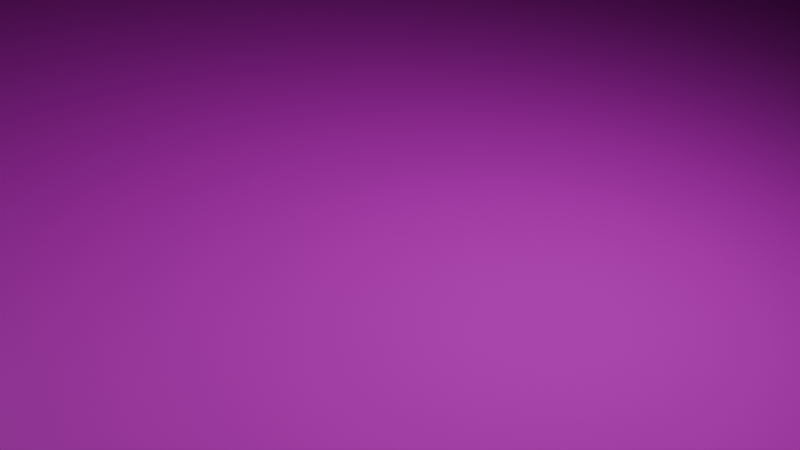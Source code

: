 # Source: LithiumBattery.blend  (saved by Blender 4.4.30; exported with 4.5.12 LTS)
import bpy
from mathutils import Matrix  # noqa: F401  (used for matrix-valued properties, if any)

bpy.ops.wm.read_factory_settings(use_empty=True)
scene = bpy.context.scene
scene.name = 'Scene'

# ---- collections
col_collection = bpy.data.collections.new('Collection'); scene.collection.children.link(col_collection)

# ---- images (referenced by path relative to the original .blend; pixels are not part of the script)
import os
ASSET_DIR = os.environ.get("B2B_ASSET_DIR", "")  # directory of the original .blend (textures are referenced by path, not embedded)
HERE = os.path.dirname(os.path.abspath(__file__))  # packed textures are extracted next to this script under _unpacked/

def load_image(name, relpath, width, height, colorspace="sRGB"):
    """Load a texture the original file referenced (path relative to the .blend, or extracted next to this script)."""
    p = next((c for c in (os.path.join(HERE, relpath), os.path.join(ASSET_DIR, relpath)) if relpath and os.path.exists(c)), "")
    if p:
        img = bpy.data.images.load(p, check_existing=True)
        img.name = name
    else:  # same state as the original file: an image datablock whose file is absent (Cycles renders it pink)
        img = bpy.data.images.new(name, width, height)
        img.source = "FILE"
        img.filepath = "//" + (relpath or name)
    img.colorspace_settings.name = colorspace
    return img
img_texture_lithiumbattery_albdeo_png = load_image('Texture_LithiumBattery_Albdeo.png', 'Texture_LithiumBattery_Albdeo.png', 1024, 1024, 'sRGB')
img_normalmap_6__png = load_image('NormalMap(6).png', 'NormalMap(6).png', 1024, 1024, 'sRGB')

# ---- materials (node trees are filled in below, after node groups)
mat_material = bpy.data.materials.new('Material')

# ---- material node trees
mat_material.use_nodes = True; mat_material.node_tree.nodes.clear()
_N = mat_material.node_tree.nodes; _L = mat_material.node_tree.links
n0 = _N.new('ShaderNodeOutputMaterial'); n0.name = 'Material Output'; n0.location = (300, 300)
n1 = _N.new('ShaderNodeBsdfPrincipled'); n1.name = 'Principled BSDF'; n1.location = (10, 300)
n2 = _N.new('ShaderNodeTexImage'); n2.name = 'Image Texture'; n2.location = (-280, 275)
n2.image = img_texture_lithiumbattery_albdeo_png
n3 = _N.new('ShaderNodeBsdfPrincipled'); n3.name = 'Principled BSDF.001'; n3.location = (10, 300)
n4 = _N.new('ShaderNodeTexImage'); n4.name = 'Image Texture.001'; n4.location = (-280, 275)
n4.image = img_texture_lithiumbattery_albdeo_png
n5 = _N.new('ShaderNodeNormalMap'); n5.name = 'Normal Map'; n5.location = (-190, 150)
n6 = _N.new('ShaderNodeTexImage'); n6.name = 'Image Texture.002'; n6.location = (-480, 100)
n6.image = img_normalmap_6__png
_L.new(n2.outputs[0], n1.inputs[0])
_L.new(n3.outputs[0], n0.inputs[0])
_L.new(n4.outputs[0], n3.inputs[0])
_L.new(n5.outputs[0], n3.inputs[5])
_L.new(n6.outputs[0], n5.inputs[1])
n0.is_active_output = True

# ---- world
world_world = bpy.data.worlds.new('World'); scene.world = world_world
world_world.use_nodes = True; world_world.node_tree.nodes.clear()
_N = world_world.node_tree.nodes; _L = world_world.node_tree.links
n0 = _N.new('ShaderNodeOutputWorld'); n0.name = 'World Output'; n0.location = (300, 300)
n1 = _N.new('ShaderNodeBackground'); n1.name = 'Background'; n1.location = (10, 300)
n1.inputs[0].default_value = (0.05088, 0.05088, 0.05088, 1.0)
_L.new(n1.outputs[0], n0.inputs[0])
n0.is_active_output = True
world_world.color = (0.05088, 0.05088, 0.05088)
world_world.sun_shadow_jitter_overblur = 0.0

# ---- cameras
cam_camera = bpy.data.cameras.new('Camera')
cam_camera.clip_end = 100.0
cam_camera.ortho_scale = 7.314

# ---- lights
light_light = bpy.data.lights.new('Light', 'POINT')
light_light.energy = 1000.0
light_light.shadow_soft_size = 0.1

# ---- meshes
me_cube_001 = bpy.data.meshes.new('Cube.001')
me_cube_001.from_pydata([(-26.0, -27.5, 1.5), (-26.0, -27.5, 38.5), (-27.5, 26.0, 1.5), (-27.5, 26.0, 38.5), (27.5, -26.0, 1.5), (27.5, -26.0, 38.5), (27.5, 26.0, 1.5), (27.5, 26.0, 38.5), (26.0, 27.5, 38.5), (26.0, 27.5, 1.5), (26.0, -27.5, 1.5), (26.0, -27.5, 38.5), (-27.5, -26.0, 1.5), (-27.5, -26.0, 38.5), (27.5, -27.5, 40.0), (27.5, -27.5, 0.0), (-26.0, 27.5, 1.5), (-27.5, -27.5, 0.0), (-27.5, -27.5, 40.0), (-26.0, 27.5, 38.5), (-27.5, 27.5, 40.0), (-27.5, 27.5, 0.0), (27.5, 27.5, 0.0), (27.5, 27.5, 40.0), (-27.5, -27.5, 11.33), (-27.5, -27.5, 28.67), (-27.5, 27.5, 28.67), (-27.5, 27.5, 11.33), (27.5, 27.5, 28.67), (27.5, 27.5, 11.33), (27.5, -27.5, 28.67), (27.5, -27.5, 11.33), (27.5, 26.0, 28.17), (27.5, 26.0, 11.83), (27.5, -26.0, 28.17), (27.5, -26.0, 11.83), (-26.0, -27.5, 11.83), (-26.0, -27.5, 28.17), (26.0, -27.5, 28.17), (26.0, -27.5, 11.83), (-27.5, -26.0, 11.83), (-27.5, -26.0, 28.17), (-27.5, 26.0, 28.17), (-27.5, 26.0, 11.83), (-26.0, 27.5, 28.17), (-26.0, 27.5, 11.83), (26.0, 27.5, 28.17), (26.0, 27.5, 11.83), (26.0, 26.0, 11.83), (26.0, 26.0, 1.5), (26.0, -26.0, 1.5), (26.0, 26.0, 38.5), (26.0, -26.0, 38.5), (26.0, -26.0, 11.83), (-26.0, -26.0, 28.17), (-26.0, -26.0, 38.5), (26.0, -26.0, 11.83), (26.0, -26.0, 1.5), (-26.0, -26.0, 1.5), (26.0, -26.0, 38.5), (-26.0, 26.0, 1.5), (-26.0, -26.0, 1.5), (-26.0, -26.0, 28.17), (-26.0, -26.0, 38.5), (-26.0, 26.0, 11.83), (-26.0, 26.0, 11.83), (-26.0, 26.0, 1.5), (26.0, 26.0, 1.5), (-26.0, 26.0, 38.5), (26.0, 26.0, 38.5), (26.0, 26.0, 11.83), (26.0, 26.0, 28.17), (26.0, -26.0, 28.17), (-26.0, -26.0, 11.83), (26.0, -26.0, 28.17), (-26.0, -26.0, 11.83), (-26.0, 26.0, 28.17), (-26.0, 26.0, 28.17), (26.0, 26.0, 28.17), (-27.63, -26.95, 42.4), (-27.63, 26.95, 42.4), (27.63, 26.95, 42.4), (27.63, -26.95, 42.4), (-29.63, -28.95, 42.4), (-29.63, 28.95, 42.4), (29.63, 28.95, 42.4), (29.63, -28.95, 42.4), (-18.07, -23.42, 40.8), (-18.07, 23.42, 40.8), (18.07, 23.42, 40.8), (18.07, -23.42, 40.8), (27.5, -14.51, 1.5), (27.5, -6.291, 1.5), (27.5, 6.291, 1.5), (27.5, 14.51, 1.5), (27.5, 14.51, 38.5), (27.5, 6.291, 38.5), (27.5, -6.291, 38.5), (27.5, -14.51, 38.5), (-27.5, -6.291, 38.5), (27.5, 14.51, 11.83), (27.5, 6.291, 11.83), (27.5, -6.291, 11.83), (27.5, -14.51, 11.83), (27.5, 14.51, 28.17), (27.5, 6.291, 28.17), (27.5, -6.291, 28.17), (27.5, -14.51, 28.17), (26.0, -14.51, 1.5), (26.0, -6.291, 1.5), (26.0, 6.291, 1.5), (26.0, 14.51, 1.5), (26.0, 14.51, 38.5), (26.0, 6.291, 38.5), (26.0, -6.291, 38.5), (26.0, -14.51, 38.5), (-26.0, 14.51, 1.5), (-26.0, 6.291, 1.5), (-26.0, -6.291, 1.5), (-26.0, -14.51, 1.5), (-26.0, -14.51, 38.5), (-26.1, -6.291, 38.5), (-26.0, 6.291, 38.5), (-26.0, 14.51, 38.5), (26.0, 14.51, 11.83), (26.0, 6.291, 11.83), (26.0, -6.291, 11.83), (26.0, -14.51, 11.83), (26.0, 14.51, 28.17), (26.0, 6.291, 28.17), (26.0, -6.291, 28.17), (26.0, -14.51, 28.17), (-26.0, -14.51, 11.83), (-26.0, -6.291, 11.83), (-26.0, 6.291, 11.83), (-26.0, 14.51, 11.83), (-26.0, -14.51, 28.17), (-26.0, -6.291, 28.17), (-26.0, 6.291, 28.17), (-26.0, 14.51, 28.17), (-27.63, -15.08, 42.4), (-27.63, 15.08, 42.4), (27.63, 15.08, 42.4), (27.63, -15.08, 42.4), (-18.07, -18.62, 40.8), (-18.07, 18.62, 40.8), (18.07, 18.62, 40.8), (22.51, 6.481, 40.8), (22.51, -6.481, 40.8), (18.07, -18.62, 40.8), (-26.0, -14.51, 9.25), (-26.0, -6.291, 9.25), (-26.0, 6.291, 9.25), (-26.0, 14.51, 9.25), (26.0, 14.51, 9.25), (26.0, 6.291, 9.25), (26.0, -6.291, 9.25), (26.0, -14.51, 9.25), (24.0, -14.51, 1.5), (24.0, -6.291, 1.5), (24.0, 6.291, 1.5), (24.0, 14.51, 1.5), (-24.0, 14.51, 1.5), (-24.0, 6.291, 1.5), (-24.0, -6.291, 1.5), (-24.0, -14.51, 1.5), (-24.0, -14.51, 9.25), (-24.0, -6.291, 9.25), (-24.0, 6.291, 9.25), (-24.0, 14.51, 9.25), (24.0, 14.51, 9.25), (24.0, 6.291, 9.25), (24.0, -6.291, 9.25), (24.0, -14.51, 9.25), (21.0, 14.51, 38.5), (21.0, 6.291, 38.5), (21.0, -6.291, 38.5), (21.0, -14.51, 38.5), (-21.0, -14.51, 38.5), (-21.0, -6.291, 38.5), (-21.0, 6.291, 38.5), (-21.0, 14.51, 38.5), (21.0, 14.51, 11.83), (21.0, 6.291, 11.83), (21.0, -6.291, 11.83), (21.0, -14.51, 11.83), (21.0, 14.51, 28.17), (21.0, 6.291, 28.17), (21.0, -6.291, 28.17), (21.0, -14.51, 28.17), (-21.0, -14.51, 11.83), (-21.0, -6.291, 11.83), (-21.0, 6.291, 11.83), (-21.0, 14.51, 11.83), (-21.0, -14.51, 28.17), (-21.0, -6.291, 28.17), (-21.0, 6.291, 28.17), (-21.0, 14.51, 28.17), (-21.0, -14.51, 9.25), (-21.0, -6.291, 9.25), (-21.0, 6.291, 9.25), (-21.0, 14.51, 9.25), (21.0, 14.51, 9.25), (21.0, 6.291, 9.25), (21.0, -6.291, 9.25), (21.0, -14.51, 9.25), (-27.63, 15.08, 40.8), (-27.63, 26.95, 40.8), (27.63, 26.95, 40.8), (27.63, -15.08, 40.8), (27.63, -26.95, 40.8), (-27.63, -26.95, 40.8), (-27.63, -15.08, 40.8), (27.63, 15.08, 40.8), (18.07, -18.62, 41.2), (18.07, -23.42, 41.2), (-18.07, -23.42, 41.2), (-18.07, -18.62, 41.2), (-18.07, 18.62, 41.2), (-18.07, 23.42, 41.2), (18.07, 23.42, 41.2), (18.07, 18.62, 41.2), (18.07, -20.47, 41.45), (18.07, -21.57, 41.45), (-18.07, -21.57, 41.45), (-18.07, -20.47, 41.45), (-27.5, 14.53, 38.5), (-18.07, 20.47, 41.45), (-18.07, 21.57, 41.45), (18.07, 21.57, 41.45), (18.07, 20.47, 41.45), (18.07, -20.47, 42.55), (18.07, -21.57, 42.55), (-18.07, -21.57, 42.55), (-18.07, -20.47, 42.55), (-18.07, 20.47, 42.55), (-18.07, 21.57, 42.55), (18.07, 21.57, 42.55), (18.07, 20.47, 42.55), (18.07, -20.22, 41.2), (18.07, -21.82, 41.2), (-18.07, -21.82, 41.2), (-18.07, -20.22, 41.2), (-18.07, 20.22, 41.2), (-18.07, 21.82, 41.2), (18.07, 21.82, 41.2), (18.07, 20.22, 41.2), (18.07, -20.22, 42.8), (18.07, -21.82, 42.8), (-18.07, -21.82, 42.8), (-18.07, -20.22, 42.8), (-18.07, 20.22, 42.8), (-18.07, 21.82, 42.8), (18.07, 21.82, 42.8), (18.07, 20.22, 42.8), (20.07, -20.47, 41.45), (20.07, -21.57, 41.45), (-20.07, -21.57, 41.45), (-20.07, -20.47, 41.45), (-20.07, 20.47, 41.45), (-20.07, 21.57, 41.45), (20.07, 21.57, 41.45), (20.07, 20.47, 41.45), (20.07, -20.47, 42.55), (20.07, -21.57, 42.55), (-20.07, -21.57, 42.55), (-20.07, -20.47, 42.55), (-20.07, 20.47, 42.55), (-20.07, 21.57, 42.55), (20.07, 21.57, 42.55), (20.07, 20.47, 42.55), (-18.07, -15.47, 42.15), (-18.07, -15.47, 41.05), (18.07, -15.47, 41.05), (18.07, -15.47, 42.15), (18.07, 15.47, 42.15), (18.07, 15.47, 41.05), (-18.07, 15.47, 41.05), (-18.07, 15.47, 42.15), (-20.07, -15.47, 42.15), (-20.07, -15.47, 41.05), (20.07, -15.47, 41.05), (20.07, -15.47, 42.15), (20.07, 15.47, 42.15), (20.07, 15.47, 41.05), (-20.07, 15.47, 41.05), (-20.07, 15.47, 42.15), (-18.07, -14.47, 42.15), (-18.07, -14.47, 41.05), (18.07, -14.47, 41.05), (18.07, -14.47, 42.15), (18.07, 14.47, 42.15), (18.07, 14.47, 41.05), (-18.07, 14.47, 41.05), (-18.07, 14.47, 42.15), (-20.07, -14.47, 42.15), (-20.07, -14.47, 41.05), (20.07, -14.47, 41.05), (20.07, -14.47, 42.15), (20.07, 14.47, 42.15), (20.07, 14.47, 41.05), (-20.07, 14.47, 41.05), (-20.07, 14.47, 42.15), (10.04, 14.47, 41.05), (-10.04, 14.47, 41.05), (10.04, 15.47, 41.05), (-10.04, 15.47, 41.05), (10.04, 15.47, 42.15), (-10.04, 15.47, 42.15), (10.04, 14.47, 42.15), (-10.04, 14.47, 42.15), (-10.04, -14.47, 42.15), (10.04, -14.47, 42.15), (-10.04, -14.47, 41.05), (10.04, -14.47, 41.05), (10.04, -15.47, 41.05), (-10.04, -15.47, 41.05), (10.04, -15.47, 42.15), (-10.04, -15.47, 42.15), (10.04, 14.33, 40.92), (-10.04, 14.33, 40.92), (10.04, 15.6, 40.92), (-10.04, 15.6, 40.92), (10.04, 15.6, 42.28), (-10.04, 15.6, 42.28), (10.04, 14.33, 42.28), (-10.04, 14.33, 42.28), (-10.04, -15.6, 42.28), (-10.04, -15.6, 40.92), (10.04, -15.6, 42.28), (10.04, -15.6, 40.92), (10.04, -14.33, 42.28), (-10.04, -14.33, 42.28), (-10.04, -14.33, 40.92), (10.04, -14.33, 40.92), (-27.63, -10.78, 42.4), (27.63, -10.78, 42.4), (-27.63, -10.78, 40.8), (21.35, -8.451, 40.8), (-27.63, 10.78, 42.4), (27.63, 10.78, 42.4), (-27.63, 10.78, 40.8), (21.34, 8.454, 40.8), (27.63, 2.161, 42.4), (27.63, -2.161, 42.4), (21.34, 4.489, 40.8), (21.34, -4.489, 40.8), (15.37, -8.455, 40.8), (15.37, 8.454, 40.8), (15.37, 4.489, 40.8), (15.37, -4.489, 40.8), (-27.63, -10.78, 42.4), (-27.63, 10.78, 42.4), (27.63, 2.161, 42.4), (27.63, -2.161, 42.4), (9.079, 2.161, 42.4), (9.079, -2.161, 42.4), (9.079, -10.78, 42.4), (9.079, 10.78, 42.4), (27.63, 10.78, 40.8), (27.63, -2.161, 40.8), (27.63, -10.78, 40.8), (9.079, -10.78, 40.8), (9.079, 10.78, 40.8), (27.63, 2.161, 40.8), (9.079, 2.161, 40.8), (9.079, -2.161, 40.8), (14.2, 6.481, 40.8), (14.2, -6.481, 40.8), (18.36, -3.616, 40.8), (18.36, 9.327, 40.8), (18.36, 3.616, 40.8), (18.26, -9.326, 40.8), (21.67, 8.879, 40.8), (23.09, 6.482, 40.8), (21.67, -4.065, 40.8), (23.09, -6.482, 40.8), (21.67, -8.878, 40.8), (18.26, -9.847, 40.8), (18.36, 9.848, 40.8), (21.67, 4.065, 40.8), (18.36, 3.095, 40.8), (18.36, -3.095, 40.8), (13.62, 6.482, 40.8), (15.04, 4.065, 40.8), (13.62, -6.482, 40.8), (15.04, -8.878, 40.8), (15.04, -4.065, 40.8), (15.04, 8.879, 40.8), (18.28, -8.613, 44.8), (18.35, -4.331, 44.8), (18.36, 4.331, 44.8), (18.36, 8.614, 44.8), (20.6, 7.959, 44.8), (21.47, 6.479, 44.8), (20.59, -4.985, 44.8), (21.47, -6.479, 44.8), (20.6, -7.957, 44.8), (20.6, 4.985, 44.8), (15.24, 6.479, 44.8), (16.12, 4.985, 44.8), (15.23, -6.479, 44.8), (16.11, -7.96, 44.8), (16.11, -4.985, 44.8), (16.11, 7.959, 44.8), (-27.5, 6.303, 38.5), (-27.5, -14.51, 38.5), (-27.5, -10.17, 40.0), (-27.5, 10.17, 40.0), (-29.63, -10.71, 42.4), (-29.63, 10.71, 42.4)], [(122, 405), (120, 406), (351, 409), (352, 410)], [(126, 127, 185, 184), (8, 46, 78, 69), (75, 132, 150, 119, 61), (337, 362, 357, 351), (47, 9, 67, 70), (34, 5, 14, 30), (37, 1, 18, 25), (33, 6, 22, 29), (200, 201, 169, 168), (39, 10, 15, 31), (42, 3, 20, 26), (40, 12, 17, 24), (46, 8, 23, 28), (45, 16, 21, 27), (47, 46, 28, 29), (19, 44, 26, 20), (44, 45, 27, 26), (9, 47, 29, 22), (43, 42, 26, 27), (13, 41, 25, 18), (41, 40, 24, 25), (11, 38, 30, 14), (38, 39, 31, 30), (2, 43, 27, 21), (36, 37, 25, 24), (0, 36, 24, 17), (35, 34, 30, 31), (7, 32, 28, 23), (32, 33, 29, 28), (32, 7, 51, 71), (44, 19, 68, 77), (4, 35, 31, 15), (5, 34, 72, 52), (6, 33, 48, 49), (41, 13, 63, 62), (167, 166, 198, 199), (35, 4, 50, 53), (36, 0, 58, 73), (38, 11, 59, 74), (43, 2, 60, 64), (188, 176, 177, 189), (1, 37, 54, 55), (12, 40, 75, 61), (68, 3, 42, 77), (10, 39, 56, 57), (40, 43, 64, 135, 134, 133, 132, 75), (390, 403, 401, 402, 389, 397, 396, 395), (340, 359, 364, 343), (365, 363, 358, 355), (340, 142, 213, 359), (364, 365, 355, 353), (335, 140, 212, 337), (112, 113, 175, 174), (171, 170, 202, 203), (139, 138, 196, 197), (2, 12, 61, 119, 118, 117, 116, 60), (105, 104, 128, 129), (107, 106, 130, 131), (16, 45, 65, 66), (97, 98, 115, 114), (128, 112, 174, 186), (95, 96, 113, 112), (131, 130, 188, 189), (102, 103, 127, 126), (100, 101, 125, 124), (111, 154, 170, 161), (153, 116, 162, 169), (117, 152, 168, 163), (91, 92, 109, 108), (93, 94, 111, 110), (134, 135, 193, 192), (159, 172, 173, 158), (108, 109, 159, 158), (163, 168, 169, 162), (155, 110, 160, 171), (161, 170, 171, 160), (109, 156, 172, 159), (165, 166, 167, 164), (157, 108, 158, 173), (119, 150, 166, 165), (151, 118, 164, 167), (118, 119, 165, 164), (116, 117, 163, 162), (110, 111, 161, 160), (173, 172, 204, 205), (129, 128, 186, 187), (114, 115, 177, 176), (198, 190, 191, 199), (200, 192, 193, 201), (113, 129, 187, 175), (125, 155, 171, 203, 183), (130, 114, 176, 188), (194, 178, 179, 195), (126, 184, 204, 172, 156), (115, 131, 189, 177), (127, 157, 173, 205, 185), (136, 120, 178, 194), (42, 41, 62, 136, 137, 138, 139, 76), (196, 180, 181, 197), (121, 137, 195, 179), (138, 122, 180, 196), (120, 121, 179, 178), (123, 139, 197, 181), (202, 182, 183, 203), (122, 123, 181, 180), (132, 133, 191, 190), (186, 174, 175, 187), (204, 184, 185, 205), (124, 125, 183, 182), (90, 149, 214, 239, 240, 215), (237, 238, 270, 269), (144, 149, 90, 210, 209, 212, 211, 87), (157, 127, 53, 50, 108), (48, 124, 154, 111, 49), (4, 91, 108, 50), (63, 120, 136, 62), (34, 107, 131, 72), (82, 143, 209, 210), (144, 87, 216, 241, 242, 217), (140, 79, 211, 212), (103, 35, 53, 127), (98, 5, 52, 115), (115, 52, 72, 131), (146, 89, 220, 245, 246, 221), (88, 145, 218, 243, 244, 219), (267, 259, 285, 286), (146, 145, 88, 207, 206, 213, 208, 89), (153, 135, 64, 60, 116), (125, 126, 156, 109, 110, 155), (51, 112, 128, 71), (7, 95, 112, 51), (33, 100, 124, 48), (80, 141, 206, 207), (142, 81, 208, 213), (13, 406, 99, 121, 120, 63), (104, 32, 71, 128), (137, 136, 194, 195), (94, 6, 49, 111), (235, 236, 268, 267), (234, 225, 272, 271), (222, 223, 240, 239), (224, 225, 242, 241), (227, 228, 244, 243), (229, 230, 246, 245), (232, 231, 247, 248), (234, 233, 249, 250), (236, 235, 251, 252), (238, 237, 253, 254), (233, 224, 241, 249), (225, 234, 250, 242), (231, 222, 239, 247), (223, 232, 248, 240), (237, 229, 245, 253), (230, 238, 254, 246), (235, 227, 243, 251), (228, 236, 252, 244), (256, 255, 263, 264), (258, 257, 265, 266), (262, 261, 269, 270), (260, 259, 267, 268), (223, 222, 255, 256), (236, 228, 260, 268), (224, 233, 265, 257), (225, 224, 257, 258), (266, 234, 271, 279), (228, 227, 259, 260), (262, 270, 283, 284), (230, 229, 261, 262), (232, 223, 256, 264), (231, 232, 264, 263), (229, 237, 269, 261), (233, 234, 266, 265), (283, 275, 291, 299), (276, 284, 300, 292), (231, 263, 282, 274), (255, 222, 273, 281), (222, 231, 274, 273), (230, 262, 284, 276), (258, 266, 279, 280), (270, 238, 275, 283), (263, 255, 281, 282), (238, 230, 276, 275), (235, 267, 286, 278), (227, 235, 278, 277), (225, 258, 280, 272), (259, 227, 277, 285), (293, 294, 302, 301), (291, 292, 300, 299), (287, 288, 296, 295), (289, 290, 298, 297), (278, 286, 302, 294), (285, 277, 293, 301), (280, 279, 295, 296), (281, 273, 289, 297), (282, 281, 297, 298), (272, 280, 296, 288), (284, 283, 299, 300), (279, 271, 287, 295), (286, 285, 301, 302), (274, 282, 298, 290), (312, 290, 289, 314), (315, 314, 289, 273), (318, 311, 287, 271), (315, 273, 274, 317), (305, 276, 292, 303), (306, 277, 278, 308), (310, 294, 293, 304), (307, 309, 291, 275), (278, 294, 310, 308), (310, 326, 324, 308), (291, 309, 303, 292), (309, 325, 319, 303), (276, 305, 307, 275), (305, 321, 323, 307), (277, 306, 304, 293), (306, 322, 320, 304), (272, 316, 318, 271), (318, 316, 328, 327), (274, 290, 312, 317), (317, 312, 331, 329), (272, 288, 313, 316), (287, 311, 313, 288), (316, 313, 333, 328), (313, 311, 332, 333), (324, 326, 325, 323), (325, 326, 320, 319), (321, 322, 324, 323), (322, 321, 319, 320), (303, 319, 321, 305), (308, 324, 322, 306), (304, 320, 326, 310), (307, 323, 325, 309), (331, 332, 327, 329), (332, 331, 334, 333), (328, 330, 329, 327), (333, 334, 330, 328), (312, 314, 334, 331), (314, 315, 330, 334), (311, 318, 327, 332), (315, 317, 329, 330), (341, 352, 358, 363), (143, 336, 361, 209), (141, 339, 341, 206), (151, 133, 134, 152, 117, 118), (92, 93, 110, 109), (6, 94, 93, 92, 91, 4, 15, 22), (5, 98, 97, 96, 95, 7, 23, 14), (12, 2, 21, 17), (226, 405, 99, 406, 13, 18, 407, 408, 20, 3), (32, 104, 105, 106, 107, 34, 35, 103, 102, 101, 100, 33), (41, 42, 43, 40), (121, 122, 138, 137), (113, 114, 130, 129), (96, 97, 114, 113), (101, 102, 126, 125), (106, 105, 129, 130), (358, 352, 351, 357), (14, 23, 85, 86), (407, 18, 83, 409), (79, 140, 335, 339, 141, 80, 84, 410, 409, 83), (81, 142, 340, 343, 344, 336, 143, 82, 86, 85), (362, 366, 356, 357), (344, 343, 364, 360), (147, 342, 393, 394), (213, 206, 341, 363, 359), (374, 380, 364, 359, 373), (243, 246, 254, 251), (241, 240, 248, 249), (245, 244, 252, 253), (239, 242, 250, 247), (253, 252, 251, 254), (247, 250, 249, 248), (220, 219, 244, 245), (214, 217, 242, 239), (89, 88, 219, 220), (246, 243, 218, 221), (87, 90, 215, 216), (149, 144, 217, 214), (240, 241, 216, 215), (90, 87, 211, 210), (88, 89, 208, 207), (362, 337, 212, 209, 361), (145, 146, 221, 218), (81, 80, 207, 208), (79, 82, 210, 211), (82, 79, 83, 86), (80, 81, 85, 84), (18, 14, 86, 83), (9, 16, 66, 67), (11, 1, 55, 59), (0, 10, 57, 58), (46, 44, 77, 78), (45, 47, 70, 65), (37, 38, 74, 54), (39, 36, 73, 56), (44, 46, 47, 45), (19, 8, 69, 68), (38, 37, 36, 39), (8, 19, 20, 23), (16, 9, 22, 21), (1, 11, 14, 18), (10, 0, 17, 15), (23, 20, 84, 85), (21, 22, 15, 17), (353, 355, 356, 354), (366, 360, 354, 356), (360, 364, 353, 354), (376, 377, 361, 360, 375), (383, 388, 363, 365, 384), (377, 378, 386, 362, 361), (388, 379, 373, 359, 363), (380, 381, 384, 365, 364), (387, 382, 375, 360, 366), (385, 387, 366, 362, 386), (346, 369, 390, 395), (371, 345, 398, 391), (347, 372, 389, 402), (342, 147, 374, 373), (346, 148, 376, 375), (148, 338, 377, 376), (338, 372, 378, 377), (370, 342, 373, 379), (147, 345, 380, 374), (345, 371, 381, 380), (369, 346, 375, 382), (349, 367, 383, 384), (347, 368, 385, 386), (368, 350, 387, 385), (367, 348, 388, 383), (350, 369, 382, 387), (348, 370, 379, 388), (371, 349, 384, 381), (372, 347, 386, 378), (392, 404, 399, 400, 391, 398, 394, 393), (344, 360, 361, 336), (367, 349, 400, 399), (350, 368, 401, 403), (148, 346, 395, 396), (368, 347, 402, 401), (348, 367, 399, 404), (338, 148, 396, 397), (369, 350, 403, 390), (372, 338, 397, 389), (370, 348, 404, 392), (342, 370, 392, 393), (349, 371, 391, 400), (345, 147, 394, 398), (123, 68, 77, 139), (226, 3, 68, 123), (121, 99, 226, 123), (20, 408, 410, 84), (408, 407, 409, 410), (124, 182, 202, 170, 154), (132, 190, 198, 166, 150), (133, 151, 167, 199, 191), (134, 192, 200, 168, 152), (135, 153, 169, 201, 193), (62, 74, 59, 63), (57, 56, 75, 61), (66, 65, 70, 67), (68, 69, 78, 77)])
_uv = me_cube_001.uv_layers.new(name='UVMap')
_uv.uv.foreach_set('vector', [0.576, 0.919, 0.5387, 0.919, 0.5387, 0.8963, 0.576, 0.8963, 0.08948, 0.04747, 0.08948, 0.0005904, 0.09629, 0.0005904, 0.09629, 0.04747, 0.8144, 0.5834, 0.8144, 0.6355, 0.8027, 0.6355, 0.7675, 0.6355, 0.7675, 0.5834, 0.84, 0.9994, 0.84, 0.8329, 0.8472, 0.8329, 0.8472, 0.9994, 0.5761, 0.0005904, 0.5761, 0.04747, 0.5693, 0.04747, 0.5693, 0.0005904, 0.198, 0.6691, 0.1512, 0.6691, 0.1443, 0.6623, 0.1958, 0.6623, 0.8388, 0.3383, 0.7919, 0.3383, 0.7851, 0.3314, 0.8365, 0.3314, 0.84, 0.5742, 0.8868, 0.5742, 0.8936, 0.581, 0.8422, 0.581, 0.478, 0.8919, 0.4407, 0.8919, 0.4407, 0.8783, 0.478, 0.8783, 0.3542, 0.8261, 0.4011, 0.8261, 0.4079, 0.8329, 0.3565, 0.8329, 0.4839, 0.902, 0.5307, 0.902, 0.5375, 0.9088, 0.4861, 0.9088, 0.8936, 0.589, 0.8468, 0.589, 0.84, 0.5822, 0.8914, 0.5822, 0.08948, 0.905, 0.1364, 0.905, 0.1432, 0.9118, 0.09175, 0.9118, 0.4628, 0.5902, 0.4159, 0.5902, 0.4091, 0.5834, 0.4605, 0.5834, 0.0815, 0.756, 0.007396, 0.756, 0.005127, 0.7492, 0.08377, 0.7492, 0.1364, 0.6691, 0.08948, 0.6691, 0.09175, 0.6623, 0.1432, 0.6623, 0.007396, 0.9919, 0.0815, 0.9919, 0.08377, 0.9987, 0.005127, 0.9987, 0.4159, 0.8261, 0.4628, 0.8261, 0.4605, 0.8329, 0.4091, 0.8329, 0.0815, 0.007396, 0.007396, 0.007396, 0.005127, 0.0005904, 0.08377, 0.0005903, 0.5307, 0.6661, 0.4839, 0.6661, 0.4861, 0.6593, 0.5375, 0.6593, 0.007396, 0.2433, 0.0815, 0.2433, 0.08377, 0.2501, 0.005127, 0.2501, 0.7919, 0.5742, 0.8388, 0.5742, 0.8365, 0.581, 0.7851, 0.581, 0.007396, 0.4928, 0.0815, 0.4928, 0.08377, 0.4996, 0.005127, 0.4996, 0.8468, 0.8249, 0.8936, 0.8249, 0.8914, 0.8317, 0.84, 0.8317, 0.0815, 0.2569, 0.007396, 0.2569, 0.005127, 0.2501, 0.08377, 0.2501, 0.4011, 0.5902, 0.3542, 0.5902, 0.3565, 0.5834, 0.4079, 0.5834, 0.0815, 0.5064, 0.007396, 0.5064, 0.005127, 0.4996, 0.08377, 0.4996, 0.1512, 0.905, 0.198, 0.905, 0.1958, 0.9118, 0.1443, 0.9118, 0.007396, 0.7424, 0.0815, 0.7424, 0.08377, 0.7492, 0.005127, 0.7492, 0.6469, 0.0005904, 0.6469, 0.04747, 0.6401, 0.04747, 0.6401, 0.0005904, 0.08948, 0.3303, 0.08948, 0.2834, 0.09629, 0.2834, 0.09629, 0.3303, 0.8868, 0.3383, 0.84, 0.3383, 0.8422, 0.3314, 0.8936, 0.3314, 0.6469, 0.2834, 0.6469, 0.3303, 0.6401, 0.3303, 0.6401, 0.2834, 0.639, 0.2834, 0.639, 0.3303, 0.6321, 0.3303, 0.6321, 0.2834, 0.4747, 0.3314, 0.4747, 0.3783, 0.4679, 0.3783, 0.4679, 0.3314, 0.4023, 0.8783, 0.4396, 0.8783, 0.4396, 0.8919, 0.4023, 0.8919, 0.639, 0.0005904, 0.639, 0.04747, 0.6321, 0.04747, 0.6321, 0.0005904, 0.4759, 0.6611, 0.4759, 0.6142, 0.4827, 0.6142, 0.4827, 0.6611, 0.08948, 0.6611, 0.08948, 0.6142, 0.09629, 0.6142, 0.09629, 0.6611, 0.5773, 0.3303, 0.5773, 0.2834, 0.5841, 0.2834, 0.5841, 0.3303, 0.5065, 0.546, 0.5534, 0.546, 0.5534, 0.5833, 0.5065, 0.5833, 0.08948, 0.3783, 0.08948, 0.3314, 0.09629, 0.3314, 0.09629, 0.3783, 0.5773, 0.04747, 0.5773, 0.0005904, 0.5841, 0.0005904, 0.5841, 0.04747, 0.4679, 0.6142, 0.4747, 0.6142, 0.4747, 0.6611, 0.4679, 0.6611, 0.4759, 0.3783, 0.4759, 0.3314, 0.4827, 0.3314, 0.4827, 0.3783, 0.0815, 0.2433, 0.0815, 0.007396, 0.0883, 0.007396, 0.0883, 0.05953, 0.0883, 0.09681, 0.0883, 0.1539, 0.0883, 0.1912, 0.0883, 0.2433, 0.9128, 0.6206, 0.9157, 0.6104, 0.9225, 0.6065, 0.9292, 0.6105, 0.9322, 0.6203, 0.9292, 0.6308, 0.9225, 0.6348, 0.9157, 0.6308, 0.7433, 0.275, 0.7433, 0.2677, 0.7824, 0.2677, 0.7824, 0.275, 0.3162, 0.7014, 0.3162, 0.6623, 0.3234, 0.6623, 0.3234, 0.7014, 0.7433, 0.275, 0.7238, 0.275, 0.7238, 0.2677, 0.7433, 0.2677, 0.3524, 0.8293, 0.3524, 0.9135, 0.3452, 0.9135, 0.3452, 0.8293, 0.353, 0.5834, 0.353, 0.6029, 0.3458, 0.6029, 0.3458, 0.5834, 0.5761, 0.4063, 0.5761, 0.4435, 0.5534, 0.4435, 0.5534, 0.4063, 0.8948, 0.5627, 0.9321, 0.5627, 0.9321, 0.5763, 0.8948, 0.5763, 0.5773, 0.5835, 0.5774, 0.5462, 0.6001, 0.5463, 0.6, 0.5836, 0.5773, 0.2834, 0.5773, 0.04747, 0.5841, 0.04747, 0.5841, 0.0996, 0.5841, 0.1369, 0.5841, 0.194, 0.5841, 0.2313, 0.5841, 0.2834, 0.007396, 0.6529, 0.007396, 0.6902, 0.0005905, 0.6902, 0.0005905, 0.6529, 0.007396, 0.5586, 0.007396, 0.5959, 0.0005905, 0.5959, 0.0005905, 0.5586, 0.5761, 0.2834, 0.5761, 0.3303, 0.5693, 0.3303, 0.5693, 0.2834, 0.6469, 0.194, 0.6469, 0.2313, 0.6401, 0.2313, 0.6401, 0.194, 0.5065, 0.3836, 0.5534, 0.3836, 0.5534, 0.4063, 0.5065, 0.4063, 0.6469, 0.0996, 0.6469, 0.1369, 0.6401, 0.1369, 0.6401, 0.0996, 0.4839, 0.5833, 0.4839, 0.546, 0.5065, 0.546, 0.5065, 0.5833, 0.0815, 0.5959, 0.0815, 0.5586, 0.0883, 0.5586, 0.0883, 0.5959, 0.0815, 0.6902, 0.0815, 0.6529, 0.0883, 0.6529, 0.0883, 0.6902, 0.3542, 0.8862, 0.3894, 0.8862, 0.3894, 0.8953, 0.3542, 0.8953, 0.7546, 0.606, 0.7195, 0.606, 0.7195, 0.597, 0.7546, 0.597, 0.5841, 0.194, 0.6192, 0.194, 0.6192, 0.203, 0.5841, 0.203, 0.639, 0.0996, 0.639, 0.1369, 0.6321, 0.1369, 0.6321, 0.0996, 0.639, 0.194, 0.639, 0.2313, 0.6321, 0.2313, 0.6321, 0.194, 0.1992, 0.9367, 0.1992, 0.8994, 0.2219, 0.8994, 0.2219, 0.9367, 0.576, 0.8358, 0.576, 0.8709, 0.5387, 0.8709, 0.5387, 0.8358, 0.5387, 0.8267, 0.576, 0.8267, 0.576, 0.8358, 0.5387, 0.8358, 0.478, 0.8431, 0.478, 0.8783, 0.4407, 0.8783, 0.4407, 0.8431, 0.282, 0.9091, 0.3171, 0.9091, 0.3171, 0.9181, 0.282, 0.9181, 0.9321, 0.5275, 0.9321, 0.5627, 0.8948, 0.5627, 0.8948, 0.5275, 0.3171, 0.852, 0.282, 0.852, 0.282, 0.8429, 0.3171, 0.8429, 0.4396, 0.8431, 0.4396, 0.8783, 0.4023, 0.8783, 0.4023, 0.8431, 0.6831, 0.6355, 0.7183, 0.6355, 0.7183, 0.6446, 0.6831, 0.6446, 0.7675, 0.6355, 0.8027, 0.6355, 0.8027, 0.6446, 0.7675, 0.6446, 0.6192, 0.1369, 0.5841, 0.1369, 0.5841, 0.1278, 0.6192, 0.1278, 0.4023, 0.8341, 0.4396, 0.8341, 0.4396, 0.8431, 0.4023, 0.8431, 0.4407, 0.8341, 0.478, 0.8341, 0.478, 0.8431, 0.4407, 0.8431, 0.8948, 0.5185, 0.9321, 0.5185, 0.9321, 0.5275, 0.8948, 0.5275, 0.5387, 0.8709, 0.576, 0.8709, 0.576, 0.8846, 0.5387, 0.8846, 0.4839, 0.4435, 0.4839, 0.4063, 0.5065, 0.4063, 0.5065, 0.4435, 0.5761, 0.546, 0.5761, 0.5833, 0.5534, 0.5833, 0.5534, 0.546, 0.4396, 0.8919, 0.4396, 0.9036, 0.4023, 0.9036, 0.4023, 0.8919, 0.478, 0.8919, 0.478, 0.9036, 0.4407, 0.9036, 0.4407, 0.8919, 0.5534, 0.4662, 0.5065, 0.4662, 0.5065, 0.4435, 0.5534, 0.4435, 0.2702, 0.9091, 0.282, 0.9091, 0.282, 0.9181, 0.282, 0.9317, 0.2702, 0.9317, 0.5065, 0.5233, 0.5534, 0.5233, 0.5534, 0.546, 0.5065, 0.546, 0.6, 0.4066, 0.6468, 0.4063, 0.6471, 0.4435, 0.6002, 0.4439, 0.2702, 0.852, 0.2702, 0.8293, 0.282, 0.8293, 0.282, 0.8429, 0.282, 0.852, 0.5534, 0.606, 0.5065, 0.606, 0.5065, 0.5833, 0.5534, 0.5833, 0.6714, 0.6355, 0.6831, 0.6355, 0.6831, 0.6446, 0.6831, 0.6582, 0.6714, 0.6582, 0.5998, 0.3839, 0.6467, 0.3836, 0.6468, 0.4063, 0.6, 0.4066, 0.007396, 0.007396, 0.007396, 0.2433, 0.0005904, 0.2433, 0.0005904, 0.1912, 0.0005904, 0.1539, 0.0005904, 0.09681, 0.0005904, 0.05953, 0.0005904, 0.007396, 0.6001, 0.5463, 0.647, 0.5465, 0.6468, 0.5837, 0.6, 0.5836, 0.6472, 0.4667, 0.6004, 0.4665, 0.6002, 0.4439, 0.6471, 0.4435, 0.6002, 0.5236, 0.647, 0.5238, 0.647, 0.5465, 0.6001, 0.5463, 0.6695, 0.4061, 0.6702, 0.4434, 0.6471, 0.4435, 0.6468, 0.4063, 0.6468, 0.6064, 0.5999, 0.6063, 0.6, 0.5836, 0.6468, 0.5837, 0.9321, 0.5763, 0.9321, 0.588, 0.8948, 0.588, 0.8948, 0.5763, 0.6697, 0.5465, 0.6695, 0.5838, 0.6468, 0.5837, 0.647, 0.5465, 0.8156, 0.6206, 0.8156, 0.5834, 0.8383, 0.5834, 0.8383, 0.6206, 0.5065, 0.4063, 0.5534, 0.4063, 0.5534, 0.4435, 0.5065, 0.4435, 0.576, 0.8846, 0.576, 0.8963, 0.5387, 0.8963, 0.5387, 0.8846, 0.9175, 0.7596, 0.9175, 0.7969, 0.8948, 0.7969, 0.8948, 0.7596, 0.315, 0.8281, 0.2932, 0.8281, 0.2932, 0.8263, 0.3005, 0.8263, 0.3077, 0.8263, 0.315, 0.8263, 0.7741, 0.3191, 0.7691, 0.3191, 0.7691, 0.31, 0.7741, 0.31, 0.4289, 0.3748, 0.4289, 0.5388, 0.4507, 0.5388, 0.4667, 0.5822, 0.4128, 0.5822, 0.4128, 0.3314, 0.4667, 0.3314, 0.4507, 0.3748, 0.6831, 0.6355, 0.6714, 0.6355, 0.6714, 0.5834, 0.7183, 0.5834, 0.7183, 0.6355, 0.4011, 0.8341, 0.4011, 0.8862, 0.3894, 0.8862, 0.3542, 0.8862, 0.3542, 0.8341, 0.639, 0.04747, 0.639, 0.0996, 0.6321, 0.0996, 0.6321, 0.04747, 0.6464, 0.3314, 0.6467, 0.3836, 0.5998, 0.3839, 0.5995, 0.3318, 0.007396, 0.5064, 0.007396, 0.5586, 0.0005905, 0.5586, 0.0005904, 0.5064, 0.9145, 0.275, 0.8606, 0.275, 0.8606, 0.2677, 0.9145, 0.2677, 0.4658, 0.6063, 0.4658, 0.6281, 0.4639, 0.6281, 0.4639, 0.6208, 0.4639, 0.6136, 0.4639, 0.6063, 0.353, 0.6029, 0.353, 0.6567, 0.3458, 0.6567, 0.3458, 0.6029, 0.0815, 0.5586, 0.0815, 0.5064, 0.0883, 0.5064, 0.0883, 0.5586, 0.6469, 0.2313, 0.6469, 0.2834, 0.6401, 0.2834, 0.6401, 0.2313, 0.5534, 0.606, 0.5534, 0.6581, 0.5065, 0.6581, 0.5065, 0.606, 0.292, 0.8281, 0.2702, 0.8281, 0.2702, 0.8263, 0.2775, 0.8263, 0.2848, 0.8263, 0.292, 0.8263, 0.4658, 0.5834, 0.4658, 0.6051, 0.4639, 0.6051, 0.4639, 0.5979, 0.4639, 0.5906, 0.4639, 0.5834, 0.6481, 0.2998, 0.6531, 0.3002, 0.6531, 0.3229, 0.6481, 0.3225, 0.7092, 0.5388, 0.7092, 0.3748, 0.6875, 0.3748, 0.6714, 0.3314, 0.7253, 0.3314, 0.7253, 0.5822, 0.6714, 0.5822, 0.6875, 0.5388, 0.7546, 0.606, 0.7664, 0.606, 0.7664, 0.6582, 0.7195, 0.6582, 0.7195, 0.606, 0.2702, 0.9091, 0.2702, 0.852, 0.282, 0.852, 0.3171, 0.852, 0.3171, 0.9091, 0.282, 0.9091, 0.5534, 0.3314, 0.5534, 0.3836, 0.5065, 0.3836, 0.5065, 0.3314, 0.6469, 0.04747, 0.6469, 0.0996, 0.6401, 0.0996, 0.6401, 0.04747, 0.0815, 0.7424, 0.0815, 0.6902, 0.0883, 0.6902, 0.0883, 0.7424, 0.353, 0.6579, 0.353, 0.7118, 0.3458, 0.7118, 0.3458, 0.6579, 0.7238, 0.275, 0.6699, 0.275, 0.6699, 0.2677, 0.7238, 0.2677, 0.4747, 0.3783, 0.4747, 0.4305, 0.4747, 0.4677, 0.4683, 0.4677, 0.4679, 0.4305, 0.4679, 0.3783, 0.007396, 0.6902, 0.007396, 0.7424, 0.0005905, 0.7424, 0.0005905, 0.6902, 0.5775, 0.444, 0.5773, 0.4067, 0.6, 0.4066, 0.6002, 0.4439, 0.639, 0.2313, 0.639, 0.2834, 0.6321, 0.2834, 0.6321, 0.2313, 0.7691, 0.3203, 0.7741, 0.3203, 0.7741, 0.3294, 0.7691, 0.3294, 0.6777, 0.3229, 0.6727, 0.3225, 0.6727, 0.2998, 0.6777, 0.3002, 0.3445, 0.6014, 0.3445, 0.6064, 0.3433, 0.6075, 0.3433, 0.6002, 0.3433, 0.5895, 0.3433, 0.5845, 0.3445, 0.5834, 0.3445, 0.5906, 0.3433, 0.5979, 0.3433, 0.5929, 0.3445, 0.5918, 0.3445, 0.5991, 0.3445, 0.6098, 0.3445, 0.6148, 0.3433, 0.6159, 0.3433, 0.6087, 0.5521, 0.8255, 0.5471, 0.8255, 0.546, 0.8244, 0.5532, 0.8244, 0.5471, 0.6593, 0.5521, 0.6593, 0.5532, 0.6604, 0.546, 0.6604, 0.2607, 0.8286, 0.2557, 0.8286, 0.2545, 0.8274, 0.2618, 0.8274, 0.2557, 0.6623, 0.2607, 0.6623, 0.2618, 0.6634, 0.2545, 0.6634, 0.5544, 0.6593, 0.5594, 0.6593, 0.5605, 0.6604, 0.5532, 0.6604, 0.5399, 0.6593, 0.5448, 0.6593, 0.546, 0.6604, 0.5387, 0.6604, 0.5448, 0.8255, 0.5399, 0.8255, 0.5387, 0.8244, 0.546, 0.8244, 0.5594, 0.8255, 0.5544, 0.8255, 0.5532, 0.8244, 0.5605, 0.8244, 0.2629, 0.6623, 0.2679, 0.6623, 0.2691, 0.6634, 0.2618, 0.6634, 0.2484, 0.6623, 0.2534, 0.6623, 0.2545, 0.6634, 0.2473, 0.6634, 0.2534, 0.8286, 0.2484, 0.8286, 0.2473, 0.8274, 0.2545, 0.8274, 0.2679, 0.8286, 0.2629, 0.8286, 0.2618, 0.8274, 0.2691, 0.8274, 0.6605, 0.3291, 0.6605, 0.3241, 0.6655, 0.3241, 0.6655, 0.3291, 0.6531, 0.3241, 0.6531, 0.3291, 0.6481, 0.3291, 0.6481, 0.3241, 0.6666, 0.3291, 0.6666, 0.3241, 0.6716, 0.3241, 0.6716, 0.3291, 0.6593, 0.3241, 0.6593, 0.3291, 0.6543, 0.3291, 0.6543, 0.3241, 0.5667, 0.7766, 0.5617, 0.7766, 0.5617, 0.7675, 0.5667, 0.7675, 0.7753, 0.3203, 0.7803, 0.3203, 0.7803, 0.3294, 0.7753, 0.3294, 0.3458, 0.7701, 0.3508, 0.7701, 0.3508, 0.7792, 0.3458, 0.7792, 0.3373, 0.7485, 0.3423, 0.7485, 0.3423, 0.7576, 0.3373, 0.7576, 0.7269, 0.3225, 0.7179, 0.3225, 0.7179, 0.2998, 0.7269, 0.2998, 0.3373, 0.7588, 0.3423, 0.7588, 0.3423, 0.7679, 0.3373, 0.7679, 0.6789, 0.3002, 0.6839, 0.2998, 0.6839, 0.3225, 0.6789, 0.3229, 0.5728, 0.7766, 0.5679, 0.7766, 0.5679, 0.7675, 0.5728, 0.7675, 0.7803, 0.3089, 0.7753, 0.3089, 0.7753, 0.2998, 0.7803, 0.2998, 0.7741, 0.3089, 0.7691, 0.3089, 0.7691, 0.2998, 0.7741, 0.2998, 0.4729, 0.7842, 0.4679, 0.7842, 0.4679, 0.7752, 0.4729, 0.7752, 0.3373, 0.769, 0.3423, 0.769, 0.3423, 0.7781, 0.3373, 0.7781, 0.5719, 0.7778, 0.5719, 0.7869, 0.5674, 0.7869, 0.5674, 0.7778, 0.7815, 0.3191, 0.7815, 0.31, 0.786, 0.31, 0.786, 0.3191, 0.7372, 0.3225, 0.7281, 0.3225, 0.7281, 0.2998, 0.7372, 0.2998, 0.5708, 0.7663, 0.5617, 0.7663, 0.5617, 0.7436, 0.5708, 0.7436, 0.6654, 0.3225, 0.6604, 0.3229, 0.6604, 0.3002, 0.6654, 0.2998, 0.6974, 0.2998, 0.7064, 0.2998, 0.7064, 0.3225, 0.6974, 0.3225, 0.6716, 0.3225, 0.6666, 0.3229, 0.6666, 0.3002, 0.6716, 0.2998, 0.7384, 0.2998, 0.7475, 0.2998, 0.7475, 0.3225, 0.7384, 0.3225, 0.69, 0.3229, 0.6851, 0.3225, 0.6851, 0.2998, 0.69, 0.3002, 0.6543, 0.2998, 0.6593, 0.3002, 0.6593, 0.3229, 0.6543, 0.3225, 0.7486, 0.2998, 0.7577, 0.2998, 0.7577, 0.3225, 0.7486, 0.3225, 0.6912, 0.3002, 0.6962, 0.2998, 0.6962, 0.3225, 0.6912, 0.3229, 0.768, 0.3225, 0.7589, 0.3225, 0.7589, 0.2998, 0.768, 0.2998, 0.7076, 0.2998, 0.7167, 0.2998, 0.7167, 0.3225, 0.7076, 0.3225, 0.5662, 0.6957, 0.5712, 0.6957, 0.5712, 0.7048, 0.5662, 0.7048, 0.7803, 0.3191, 0.7753, 0.3191, 0.7753, 0.31, 0.7803, 0.31, 0.4741, 0.7752, 0.479, 0.7752, 0.479, 0.7842, 0.4741, 0.7842, 0.7865, 0.3089, 0.7815, 0.3089, 0.7815, 0.2998, 0.7865, 0.2998, 0.7917, 0.31, 0.7917, 0.3191, 0.7872, 0.3191, 0.7872, 0.31, 0.5617, 0.7048, 0.5617, 0.6957, 0.5662, 0.6957, 0.5662, 0.7048, 0.6842, 0.3291, 0.6842, 0.3241, 0.6888, 0.3241, 0.6888, 0.3291, 0.5662, 0.7778, 0.5662, 0.7869, 0.5617, 0.7869, 0.5617, 0.7778, 0.6728, 0.3291, 0.6728, 0.3241, 0.6773, 0.3241, 0.6773, 0.3291, 0.786, 0.3203, 0.786, 0.3294, 0.7815, 0.3294, 0.7815, 0.3203, 0.6831, 0.3241, 0.6831, 0.3291, 0.6785, 0.3291, 0.6785, 0.3241, 0.7872, 0.3294, 0.7872, 0.3203, 0.7917, 0.3203, 0.7917, 0.3294, 0.6945, 0.3241, 0.6945, 0.3291, 0.69, 0.3291, 0.69, 0.3241, 0.7877, 0.3089, 0.7877, 0.2998, 0.7922, 0.2998, 0.7922, 0.3089, 0.4729, 0.6623, 0.4729, 0.6987, 0.4679, 0.6987, 0.4679, 0.6623, 0.5719, 0.7424, 0.5674, 0.7424, 0.5674, 0.706, 0.5719, 0.706, 0.3458, 0.7325, 0.3503, 0.7325, 0.3503, 0.7689, 0.3458, 0.7689, 0.3246, 0.739, 0.3246, 0.7026, 0.3296, 0.7026, 0.3296, 0.739, 0.3162, 0.7767, 0.3162, 0.7402, 0.3207, 0.7402, 0.3207, 0.7767, 0.479, 0.6623, 0.479, 0.6987, 0.4741, 0.6987, 0.4741, 0.6623, 0.5712, 0.6593, 0.5712, 0.6957, 0.5662, 0.6957, 0.5662, 0.6593, 0.4724, 0.774, 0.4679, 0.774, 0.4679, 0.7375, 0.4724, 0.7375, 0.4786, 0.774, 0.4741, 0.774, 0.4741, 0.7375, 0.4786, 0.7375, 0.9074, 0.5173, 0.9068, 0.5167, 0.9125, 0.5167, 0.9119, 0.5173, 0.3358, 0.7026, 0.3358, 0.739, 0.3308, 0.739, 0.3308, 0.7026, 0.9062, 0.425, 0.9068, 0.4256, 0.9006, 0.4256, 0.9012, 0.425, 0.4679, 0.7364, 0.4679, 0.6999, 0.4729, 0.6999, 0.4729, 0.7364, 0.9181, 0.425, 0.9187, 0.4256, 0.9125, 0.4256, 0.9131, 0.425, 0.5662, 0.706, 0.5662, 0.7424, 0.5617, 0.7424, 0.5617, 0.706, 0.8954, 0.5173, 0.8948, 0.5167, 0.9006, 0.5167, 0.9, 0.5173, 0.3162, 0.739, 0.3162, 0.7026, 0.3212, 0.7026, 0.3212, 0.739, 0.9004, 0.4238, 0.8954, 0.4238, 0.8948, 0.4232, 0.901, 0.4232, 0.3246, 0.7402, 0.3291, 0.7402, 0.3291, 0.7767, 0.3246, 0.7767, 0.9016, 0.3314, 0.9062, 0.3314, 0.9068, 0.3321, 0.901, 0.3321, 0.3349, 0.7767, 0.3303, 0.7767, 0.3303, 0.7402, 0.3349, 0.7402, 0.4741, 0.7364, 0.4741, 0.6999, 0.479, 0.6999, 0.479, 0.7364, 0.9181, 0.4238, 0.9136, 0.4238, 0.913, 0.4232, 0.9187, 0.4232, 0.9124, 0.4238, 0.9074, 0.4238, 0.9068, 0.4232, 0.913, 0.4232, 0.9125, 0.5167, 0.9068, 0.5167, 0.9068, 0.4256, 0.9125, 0.4256, 0.9068, 0.4256, 0.9068, 0.5167, 0.9006, 0.5167, 0.9006, 0.4256, 0.9187, 0.4256, 0.9187, 0.5167, 0.9125, 0.5167, 0.9125, 0.4256, 0.8948, 0.5167, 0.8948, 0.4256, 0.9006, 0.4256, 0.9006, 0.5167, 0.9, 0.425, 0.9006, 0.4256, 0.8948, 0.4256, 0.8954, 0.425, 0.9131, 0.5173, 0.9125, 0.5167, 0.9187, 0.5167, 0.9181, 0.5173, 0.9012, 0.5173, 0.9006, 0.5167, 0.9068, 0.5167, 0.9062, 0.5173, 0.9119, 0.425, 0.9125, 0.4256, 0.9068, 0.4256, 0.9074, 0.425, 0.9068, 0.3321, 0.9068, 0.4232, 0.901, 0.4232, 0.901, 0.3321, 0.9068, 0.4232, 0.9068, 0.3321, 0.913, 0.3321, 0.913, 0.4232, 0.8948, 0.4232, 0.8948, 0.3321, 0.901, 0.3321, 0.901, 0.4232, 0.913, 0.4232, 0.913, 0.3321, 0.9187, 0.3321, 0.9187, 0.4232, 0.9074, 0.3314, 0.9124, 0.3314, 0.913, 0.3321, 0.9068, 0.3321, 0.9136, 0.3314, 0.9181, 0.3314, 0.9187, 0.3321, 0.913, 0.3321, 0.9062, 0.4238, 0.9016, 0.4238, 0.901, 0.4232, 0.9068, 0.4232, 0.8954, 0.3314, 0.9004, 0.3314, 0.901, 0.3321, 0.8948, 0.3321, 0.9523, 0.9994, 0.945, 0.9994, 0.945, 0.8329, 0.9523, 0.8329, 0.8606, 0.275, 0.8411, 0.275, 0.8411, 0.2677, 0.8606, 0.2677, 0.353, 0.7118, 0.353, 0.7313, 0.3458, 0.7313, 0.3458, 0.7118, 0.6192, 0.1369, 0.631, 0.1369, 0.631, 0.194, 0.6192, 0.194, 0.5841, 0.194, 0.5841, 0.1369, 0.639, 0.1369, 0.639, 0.194, 0.6321, 0.194, 0.6321, 0.1369, 0.8868, 0.5742, 0.8868, 0.522, 0.8868, 0.4847, 0.8868, 0.4277, 0.8868, 0.3904, 0.8868, 0.3383, 0.8936, 0.3314, 0.8936, 0.581, 0.1512, 0.6691, 0.1512, 0.7212, 0.1512, 0.7585, 0.1512, 0.8156, 0.1512, 0.8529, 0.1512, 0.905, 0.1443, 0.9118, 0.1443, 0.6623, 0.8468, 0.589, 0.8468, 0.8249, 0.84, 0.8317, 0.84, 0.5822, 0.5307, 0.85, 0.5307, 0.8126, 0.5307, 0.7555, 0.5307, 0.7182, 0.5307, 0.6661, 0.5375, 0.6593, 0.5375, 0.7379, 0.5375, 0.8302, 0.5375, 0.9088, 0.5307, 0.902, 0.007396, 0.7424, 0.007396, 0.6902, 0.007396, 0.6529, 0.007396, 0.5959, 0.007396, 0.5586, 0.007396, 0.5064, 0.0815, 0.5064, 0.0815, 0.5586, 0.0815, 0.5959, 0.0815, 0.6529, 0.0815, 0.6902, 0.0815, 0.7424, 0.007396, 0.2433, 0.007396, 0.007396, 0.0815, 0.007396, 0.0815, 0.2433, 0.6472, 0.4667, 0.647, 0.5238, 0.6002, 0.5236, 0.6004, 0.4665, 0.5534, 0.4662, 0.5534, 0.5233, 0.5065, 0.5233, 0.5065, 0.4662, 0.6469, 0.1369, 0.6469, 0.194, 0.6401, 0.194, 0.6401, 0.1369, 0.0815, 0.6529, 0.0815, 0.5959, 0.0883, 0.5959, 0.0883, 0.6529, 0.007396, 0.5959, 0.007396, 0.6529, 0.0005905, 0.6529, 0.0005905, 0.5959, 0.945, 0.8329, 0.945, 0.9994, 0.8472, 0.9994, 0.8472, 0.8329, 0.917, 0.2986, 0.6675, 0.2986, 0.6609, 0.284, 0.9236, 0.284, 0.8384, 0.0005905, 0.917, 0.0005905, 0.9236, 0.01516, 0.8408, 0.01516, 0.9145, 0.02423, 0.8606, 0.02423, 0.8411, 0.02423, 0.7433, 0.02423, 0.7238, 0.02423, 0.6699, 0.02423, 0.6609, 0.01516, 0.7436, 0.01516, 0.8408, 0.01516, 0.9236, 0.01516, 0.6699, 0.275, 0.7238, 0.275, 0.7433, 0.275, 0.7824, 0.275, 0.802, 0.275, 0.8411, 0.275, 0.8606, 0.275, 0.9145, 0.275, 0.9236, 0.284, 0.6609, 0.284, 0.3246, 0.7014, 0.3246, 0.6623, 0.3319, 0.6623, 0.3319, 0.7014, 0.802, 0.275, 0.7824, 0.275, 0.7824, 0.2677, 0.802, 0.2677, 0.915, 0.7159, 0.9061, 0.7106, 0.9157, 0.6947, 0.9224, 0.6987, 0.7253, 0.5822, 0.7253, 0.3314, 0.7448, 0.3314, 0.7448, 0.498, 0.7448, 0.5822, 0.7643, 0.5616, 0.7753, 0.5551, 0.7839, 0.5822, 0.7448, 0.5822, 0.7534, 0.5551, 0.2473, 0.8274, 0.2473, 0.6634, 0.2545, 0.6634, 0.2545, 0.8274, 0.5605, 0.6604, 0.5605, 0.8244, 0.5532, 0.8244, 0.5532, 0.6604, 0.2691, 0.6634, 0.2691, 0.8274, 0.2618, 0.8274, 0.2618, 0.6634, 0.5387, 0.8244, 0.5387, 0.6604, 0.546, 0.6604, 0.546, 0.8244, 0.2618, 0.6634, 0.2618, 0.8274, 0.2545, 0.8274, 0.2545, 0.6634, 0.546, 0.8244, 0.546, 0.6604, 0.5532, 0.6604, 0.5532, 0.8244, 0.2702, 0.8263, 0.2702, 0.6623, 0.2775, 0.6623, 0.2775, 0.8263, 0.2932, 0.8263, 0.2932, 0.6623, 0.3005, 0.6623, 0.3005, 0.8263, 0.3343, 0.4954, 0.3343, 0.3314, 0.3362, 0.3314, 0.3362, 0.4954, 0.2848, 0.8263, 0.2848, 0.6623, 0.292, 0.6623, 0.292, 0.8263, 0.3373, 0.7473, 0.3373, 0.5834, 0.3392, 0.5834, 0.3392, 0.7473, 0.3343, 0.6606, 0.3343, 0.4966, 0.3362, 0.4966, 0.3362, 0.6606, 0.3077, 0.8263, 0.3077, 0.6623, 0.315, 0.6623, 0.315, 0.8263, 0.4507, 0.5388, 0.4507, 0.3748, 0.4667, 0.3314, 0.4667, 0.5822, 0.6875, 0.3748, 0.6875, 0.5388, 0.6714, 0.5822, 0.6714, 0.3314, 0.3933, 0.498, 0.3933, 0.3314, 0.4128, 0.3314, 0.4128, 0.5822, 0.3933, 0.5822, 0.3403, 0.7473, 0.3403, 0.5834, 0.3421, 0.5834, 0.3421, 0.7473, 0.3446, 0.3314, 0.3446, 0.5822, 0.3373, 0.5822, 0.3373, 0.3314, 0.3458, 0.5822, 0.3458, 0.3314, 0.353, 0.3314, 0.353, 0.5822, 0.9145, 0.275, 0.9145, 0.02423, 0.9236, 0.01516, 0.9236, 0.284, 0.6699, 0.02423, 0.6699, 0.275, 0.6609, 0.284, 0.6609, 0.01516, 0.9363, 0.02484, 0.9363, 0.2744, 0.9236, 0.284, 0.9236, 0.01516, 0.5761, 0.04747, 0.5761, 0.2834, 0.5693, 0.2834, 0.5693, 0.04747, 0.08948, 0.6142, 0.08948, 0.3783, 0.09629, 0.3783, 0.09629, 0.6142, 0.4759, 0.6142, 0.4759, 0.3783, 0.4827, 0.3783, 0.4827, 0.6142, 0.007396, 0.756, 0.007396, 0.9919, 0.0005905, 0.9919, 0.0005905, 0.756, 0.0815, 0.9919, 0.0815, 0.756, 0.0883, 0.756, 0.0883, 0.9919, 0.007396, 0.2569, 0.007396, 0.4928, 0.0005904, 0.4928, 0.0005904, 0.2569, 0.0815, 0.4928, 0.0815, 0.2569, 0.0883, 0.2569, 0.0883, 0.4928, 0.007396, 0.9919, 0.007396, 0.756, 0.0815, 0.756, 0.0815, 0.9919, 0.08948, 0.2834, 0.08948, 0.04747, 0.09629, 0.04747, 0.09629, 0.2834, 0.007396, 0.4928, 0.007396, 0.2569, 0.0815, 0.2569, 0.0815, 0.4928, 0.1364, 0.905, 0.1364, 0.6691, 0.1432, 0.6623, 0.1432, 0.9118, 0.4159, 0.5902, 0.4159, 0.8261, 0.4091, 0.8329, 0.4091, 0.5834, 0.7919, 0.3383, 0.7919, 0.5742, 0.7851, 0.581, 0.7851, 0.3314, 0.4011, 0.8261, 0.4011, 0.5902, 0.4079, 0.5834, 0.4079, 0.8329, 0.6481, 0.2744, 0.6481, 0.02484, 0.6609, 0.01516, 0.6609, 0.284, 0.8268, 0.9093, 0.5773, 0.9093, 0.5773, 0.6597, 0.8268, 0.6597, 0.3452, 0.8293, 0.3452, 0.9135, 0.3256, 0.9135, 0.3256, 0.8293, 0.3183, 0.9135, 0.3183, 0.8293, 0.3256, 0.8293, 0.3256, 0.9135, 0.802, 0.2677, 0.7824, 0.2677, 0.7824, 0.2604, 0.802, 0.2604, 0.3738, 0.5616, 0.3847, 0.5551, 0.3933, 0.5822, 0.3542, 0.5822, 0.3629, 0.5551, 0.7643, 0.5186, 0.7534, 0.525, 0.7448, 0.498, 0.7839, 0.498, 0.7753, 0.525, 0.3847, 0.5551, 0.3891, 0.5397, 0.3847, 0.525, 0.3933, 0.498, 0.3933, 0.5822, 0.7534, 0.525, 0.749, 0.5401, 0.7534, 0.5551, 0.7448, 0.5822, 0.7448, 0.498, 0.7753, 0.5551, 0.7797, 0.5401, 0.7753, 0.525, 0.7839, 0.498, 0.7839, 0.5822, 0.3629, 0.525, 0.3585, 0.5401, 0.3629, 0.5551, 0.3542, 0.5822, 0.3542, 0.498, 0.3738, 0.5186, 0.3629, 0.525, 0.3542, 0.498, 0.3933, 0.498, 0.3847, 0.525, 0.8988, 0.6384, 0.8948, 0.6249, 0.9128, 0.6206, 0.9157, 0.6308, 0.9501, 0.6889, 0.9461, 0.7024, 0.9292, 0.6947, 0.9322, 0.6846, 0.9461, 0.6027, 0.9501, 0.6158, 0.9322, 0.6203, 0.9292, 0.6105, 0.3357, 0.7919, 0.3256, 0.7894, 0.3249, 0.7868, 0.3371, 0.79, 0.9144, 0.7222, 0.9042, 0.7197, 0.9034, 0.7171, 0.9158, 0.7202, 0.9042, 0.7197, 0.8971, 0.7273, 0.8948, 0.7264, 0.9034, 0.7171, 0.8971, 0.7273, 0.8972, 0.7418, 0.8949, 0.7425, 0.8948, 0.7264, 0.3433, 0.8038, 0.3357, 0.7919, 0.3371, 0.79, 0.3456, 0.8032, 0.3256, 0.7894, 0.3184, 0.797, 0.3162, 0.7961, 0.3249, 0.7868, 0.3184, 0.797, 0.3184, 0.8111, 0.3162, 0.8118, 0.3162, 0.7961, 0.922, 0.7341, 0.9144, 0.7222, 0.9158, 0.7202, 0.9242, 0.7335, 0.326, 0.823, 0.3362, 0.8256, 0.3369, 0.8281, 0.3246, 0.825, 0.9047, 0.7533, 0.9148, 0.7559, 0.9155, 0.7584, 0.9033, 0.7553, 0.9148, 0.7559, 0.922, 0.7482, 0.9242, 0.7491, 0.9155, 0.7584, 0.3362, 0.8256, 0.3433, 0.818, 0.3456, 0.8189, 0.3369, 0.8281, 0.922, 0.7482, 0.922, 0.7341, 0.9242, 0.7335, 0.9242, 0.7491, 0.3433, 0.818, 0.3433, 0.8038, 0.3456, 0.8032, 0.3456, 0.8189, 0.3184, 0.8111, 0.326, 0.823, 0.3246, 0.825, 0.3162, 0.8118, 0.8972, 0.7418, 0.9047, 0.7533, 0.9033, 0.7553, 0.8949, 0.7425, 0.9127, 0.6846, 0.9157, 0.6744, 0.9224, 0.6704, 0.9292, 0.6744, 0.9322, 0.6846, 0.9292, 0.6947, 0.9224, 0.6987, 0.9157, 0.6947, 0.802, 0.275, 0.802, 0.2677, 0.8411, 0.2677, 0.8411, 0.275, 0.9298, 0.6532, 0.9388, 0.6585, 0.9292, 0.6744, 0.9224, 0.6704, 0.9061, 0.5945, 0.9152, 0.5892, 0.9225, 0.6065, 0.9157, 0.6104, 0.9151, 0.652, 0.9061, 0.6467, 0.9157, 0.6308, 0.9225, 0.6348, 0.93, 0.5893, 0.9389, 0.5946, 0.9292, 0.6105, 0.9225, 0.6065, 0.9061, 0.6585, 0.915, 0.6532, 0.9224, 0.6704, 0.9157, 0.6744, 0.9388, 0.6467, 0.9298, 0.652, 0.9225, 0.6348, 0.9292, 0.6308, 0.8948, 0.6163, 0.8988, 0.6027, 0.9157, 0.6104, 0.9128, 0.6206, 0.9501, 0.6244, 0.9461, 0.6384, 0.9292, 0.6308, 0.9322, 0.6203, 0.8948, 0.6803, 0.8988, 0.6667, 0.9157, 0.6744, 0.9127, 0.6846, 0.8988, 0.7024, 0.8948, 0.6889, 0.9127, 0.6846, 0.9157, 0.6947, 0.9461, 0.6667, 0.9501, 0.6803, 0.9322, 0.6846, 0.9292, 0.6744, 0.9388, 0.7107, 0.9298, 0.716, 0.9224, 0.6987, 0.9292, 0.6947, 0.6468, 0.6064, 0.6466, 0.6586, 0.5997, 0.6584, 0.5999, 0.6063, 0.4747, 0.5622, 0.4747, 0.6142, 0.4679, 0.6142, 0.4679, 0.5621, 0.4683, 0.4677, 0.4747, 0.4677, 0.4747, 0.5622, 0.4679, 0.5621, 0.6675, 0.0005904, 0.7461, 0.0005904, 0.7436, 0.01516, 0.6609, 0.01516, 0.7461, 0.0005904, 0.8384, 0.0005905, 0.8408, 0.01516, 0.7436, 0.01516, 0.4011, 0.8862, 0.4011, 0.9089, 0.3894, 0.9089, 0.3894, 0.8953, 0.3894, 0.8862, 0.8144, 0.6355, 0.8144, 0.6582, 0.8027, 0.6582, 0.8027, 0.6446, 0.8027, 0.6355, 0.631, 0.1369, 0.6192, 0.1369, 0.6192, 0.1278, 0.6192, 0.1142, 0.631, 0.1142, 0.631, 0.194, 0.631, 0.2167, 0.6192, 0.2167, 0.6192, 0.203, 0.6192, 0.194, 0.7664, 0.606, 0.7546, 0.606, 0.7546, 0.597, 0.7546, 0.5834, 0.7664, 0.5834, 0.3322, 0.6611, 0.09629, 0.6611, 0.09629, 0.6142, 0.3322, 0.6142, 0.1992, 0.6623, 0.2461, 0.6623, 0.2461, 0.8982, 0.1992, 0.8982, 0.3334, 0.04747, 0.3334, 0.0005904, 0.5693, 0.0005904, 0.5693, 0.04747, 0.3322, 0.04747, 0.09629, 0.04747, 0.09629, 0.0005904, 0.3322, 0.0005904])
me_cube_001.materials.append(mat_material)
me_cube_001.update()

# ---- objects
ob_light = bpy.data.objects.new('Light', light_light)
ob_camera = bpy.data.objects.new('Camera', cam_camera)
ob_cube = bpy.data.objects.new('Cube', me_cube_001)

# ---- transforms, parenting, visibility, modifiers, constraints
ob_light.location = (4.076, 1.005, 5.904)
ob_light.rotation_euler = (0.6503, 0.05522, 1.866)
ob_light.lock_rotations_4d = False
ob_light.empty_display_type = 'ARROWS'
ob_light.color = (0.0, 0.0, 0.0, 0.0)
ob_light.lineart.crease_threshold = 0.0
ob_camera.location = (7.359, -6.926, 4.958)
ob_camera.rotation_euler = (1.109, 0.0, 0.8149)
ob_camera.lock_rotations_4d = False
ob_camera.empty_display_type = 'ARROWS'
ob_camera.color = (0.0, 0.0, 0.0, 0.0)
ob_camera.display_type = 'WIRE'
ob_camera.lineart.crease_threshold = 0.0
ob_cube.location = (0.0, 0.0, 0.0)
ob_cube.scale = (0.9375, 1.375, 1.25)
_m = ob_cube.modifiers.new('WeightedNormal', 'WEIGHTED_NORMAL')

# ---- collection membership
col_collection.objects.link(ob_light)
col_collection.objects.link(ob_camera)
col_collection.objects.link(ob_cube)

# ---- scene / render settings (as saved in the file)
scene.camera = ob_camera
scene.frame_start = 1; scene.frame_end = 250; scene.frame_set(21)
scene.render.engine = 'BLENDER_EEVEE_NEXT'
scene.unit_settings.scale_length = 0.01
bpy.context.view_layer.update()
